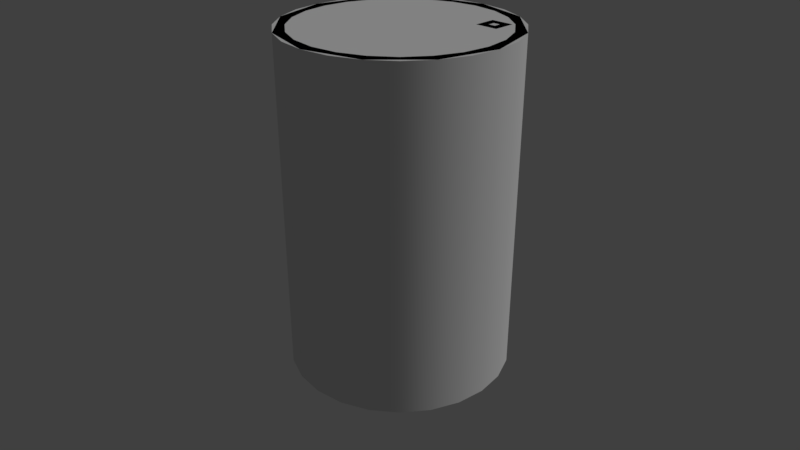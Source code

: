 # Source: SpeedyMS.blend  (saved by Blender 2.77.0; exported with 4.5.12 LTS)
import bpy
from mathutils import Matrix  # noqa: F401  (used for matrix-valued properties, if any)

bpy.ops.wm.read_factory_settings(use_empty=True)
scene = bpy.context.scene
scene.name = 'Scene'

# ---- collections
col_collection_1 = bpy.data.collections.new('Collection 1'); scene.collection.children.link(col_collection_1)

# ---- materials (node trees are filled in below, after node groups)
mat_masssimulatorsmall_material = bpy.data.materials.new('MassSimulatorSmall.material')
mat_masssimulatorsmall_material.alpha_threshold = 0.0
mat_masssimulatorsmall_material.use_transparent_shadow = False
mat_masssimulatorsmall_material.roughness = 0.5

# ---- material node trees

# ---- world
world_world = bpy.data.worlds.new('World'); scene.world = world_world
world_world.color = (0.05088, 0.05088, 0.05088)
world_world.use_sun_shadow = False
world_world.sun_shadow_jitter_overblur = 0.0
world_world.cycles.sampling_method = 'MANUAL'

# ---- cameras
cam_camera = bpy.data.cameras.new('Camera')
cam_camera.clip_end = 100.0
cam_camera.lens = 35.0
cam_camera.sensor_width = 32.0
cam_camera.sensor_height = 18.0
cam_camera.ortho_scale = 7.314
cam_camera.dof.focus_distance = 0.0
cam_camera.dof.aperture_fstop = 0.1

# ---- lights
light_lamp = bpy.data.lights.new('Lamp', 'SUN')
light_lamp.transmission_factor = 0.0
light_lamp.cutoff_distance = 30.0
light_lamp.angle = 0.1993
light_lamp.energy = 1.0
light_lamp.shadow_buffer_clip_start = 1.001
light_lamp.shadow_soft_size = 0.1
light_lamp.shadow_cascade_max_distance = 1000.0

# ---- meshes
me_collider_mesh = bpy.data.meshes.new('collider.mesh')
me_collider_mesh.from_pydata([(0.0, 0.5, -0.75), (0.0, 0.5, 0.75), (0.25, 0.433, -0.75), (0.25, 0.433, 0.75), (0.433, 0.25, -0.75), (0.433, 0.25, 0.75), (0.5, -2.186e-08, -0.75), (0.5, -2.186e-08, 0.75), (0.433, -0.25, -0.75), (0.433, -0.25, 0.75), (0.25, -0.433, -0.75), (0.25, -0.433, 0.75), (7.55e-08, -0.5, -0.75), (7.55e-08, -0.5, 0.75), (-0.25, -0.433, -0.75), (-0.25, -0.433, 0.75), (-0.433, -0.25, -0.75), (-0.433, -0.25, 0.75), (-0.5, -2.325e-07, -0.75), (-0.5, -2.325e-07, 0.75), (-0.433, 0.25, -0.75), (-0.433, 0.25, 0.75), (-0.25, 0.433, -0.75), (-0.25, 0.433, 0.75)], [], [(0, 1, 3, 2), (2, 3, 5, 4), (4, 5, 7, 6), (6, 7, 9, 8), (8, 9, 11, 10), (10, 11, 13, 12), (12, 13, 15, 14), (14, 15, 17, 16), (16, 17, 19, 18), (18, 19, 21, 20), (3, 1, 23, 21, 19, 17, 15, 13, 11, 9, 7, 5), (20, 21, 23, 22), (22, 23, 1, 0), (0, 2, 4, 6, 8, 10, 12, 14, 16, 18, 20, 22)])
_uv = me_collider_mesh.uv_layers.new(name='MassSimulatorSmall.collider.uv')
_uv.uv.foreach_set('vector', [0.9999, 0.0004757, 0.9997, 0.4832, 0.9164, 0.4832, 0.9166, 0.0004472, 0.9166, 0.0004472, 0.9164, 0.4832, 0.8331, 0.4832, 0.8333, 0.0004186, 0.8333, 0.0004186, 0.8331, 0.4832, 0.7498, 0.4831, 0.75, 0.0003901, 0.75, 0.0003901, 0.7498, 0.4831, 0.6665, 0.4831, 0.6667, 0.0003615, 0.6667, 0.0003615, 0.6665, 0.4831, 0.5832, 0.4831, 0.5834, 0.0003329, 0.5834, 0.0003329, 0.5832, 0.4831, 0.4999, 0.4831, 0.5001, 0.0003042, 0.5001, 0.0003042, 0.4999, 0.4831, 0.4166, 0.483, 0.4168, 0.0002755, 0.4168, 0.0002755, 0.4166, 0.483, 0.3333, 0.483, 0.3335, 0.0002468, 0.3335, 0.0002468, 0.3333, 0.483, 0.25, 0.483, 0.2502, 0.0002181, 0.2502, 0.0002181, 0.25, 0.483, 0.1667, 0.4829, 0.1669, 0.0001893, 0.4251, 0.7944, 0.3529, 0.7527, 0.3113, 0.6806, 0.3113, 0.5973, 0.3529, 0.5251, 0.4251, 0.4835, 0.5084, 0.4835, 0.5805, 0.5251, 0.6221, 0.5973, 0.6221, 0.6806, 0.5805, 0.7527, 0.5084, 0.7944, 0.1669, 0.0001893, 0.1667, 0.4829, 0.08343, 0.4829, 0.0836, 0.0001605, 0.0836, 0.0001605, 0.08343, 0.4829, 0.0001317, 0.4829, 0.0002986, 0.0001317, 0.1972, 0.4835, 0.2694, 0.5251, 0.311, 0.5973, 0.311, 0.6806, 0.2694, 0.7527, 0.1972, 0.7944, 0.1139, 0.7944, 0.04178, 0.7527, 0.0001317, 0.6806, 0.0001317, 0.5973, 0.04178, 0.5251, 0.1139, 0.4835])
me_collider_mesh.materials.append(mat_masssimulatorsmall_material)
me_collider_mesh.use_remesh_preserve_volume = False
me_collider_mesh.use_remesh_preserve_attributes = False
me_collider_mesh.use_mirror_vertex_groups = False
me_collider_mesh.update()
me_model_mesh = bpy.data.meshes.new('model.mesh')
me_model_mesh.from_pydata([(0.1618, 0.6037, 0.9375), (0.3125, 0.5413, -0.9375), (0.3125, 0.5413, 0.9375), (0.4419, 0.4419, 0.9375), (0.5413, 0.3125, 0.9375), (0.625, 6.24e-08, 0.9375), (0.6037, -0.1618, -0.9375), (0.5413, -0.3125, -0.9375), (0.5413, -0.3125, 0.9375), (0.4419, -0.4419, 0.9375), (0.3125, -0.5413, 0.9375), (0.1618, -0.6037, -0.9375), (2.437e-07, -0.625, -0.9375), (2.437e-07, -0.625, 0.9375), (-0.1618, -0.6037, -0.9375), (-0.3125, -0.5413, -0.9375), (-0.4419, -0.4419, 0.9375), (-0.5413, -0.3125, -0.9375), (-0.5413, -0.3125, 0.9375), (-0.6037, -0.1618, -0.9375), (-0.625, -2.754e-07, -0.9375), (-0.625, -2.754e-07, 0.9375), (-0.6037, 0.1618, -0.9375), (-0.4419, 0.4419, 0.9375), (-0.3125, 0.5413, 0.9375), (-0.1618, 0.6037, 0.9375), (0.1456, 0.5433, 0.9375), (-6.068e-10, 0.5625, 0.9375), (0.2812, 0.4871, 0.9375), (0.3977, 0.3977, 0.9375), (0.4871, 0.2812, 0.9375), (0.5433, 0.1456, 0.9375), (0.2813, -0.4871, 0.9375), (0.1456, -0.5433, 0.9375), (2.184e-07, -0.5625, 0.9375), (-0.1456, -0.5433, 0.9375), (-0.2812, -0.4871, 0.9375), (-0.5433, -0.1456, 0.9375), (-0.5625, -2.542e-07, 0.9375), (-0.3977, 0.3977, 0.9375), (-0.2813, 0.4871, 0.9375), (0.1456, 0.5433, 0.8125), (0.2812, 0.4871, 0.8125), (0.3977, 0.3977, 0.8125), (0.4871, -0.2812, 0.8125), (0.3977, -0.3977, 0.8125), (-0.1456, -0.5433, 0.8125), (-0.3977, -0.3977, 0.8125), (-0.5433, 0.1456, 0.8125), (-0.4871, 0.2812, 0.8125), (-0.2813, 0.4871, 0.8125), (-0.1456, 0.5433, 0.8125), (0.2812, 0.4871, -0.9375), (0.3977, 0.3977, -0.9375), (0.4871, -0.2812, -0.9375), (0.3977, -0.3977, -0.9375), (0.1456, -0.5433, -0.9375), (2.157e-07, -0.5625, -0.9375), (-0.1456, -0.5433, -0.9375), (-0.2812, -0.4871, -0.9375), (-0.5433, -0.1456, -0.9375), (-0.5625, -2.542e-07, -0.9375), (-0.3977, 0.3977, -0.9375), (-1.367e-08, 0.5625, -0.8125), (0.1456, 0.5433, -0.8125), (0.2812, 0.4871, -0.8125), (0.5433, -0.1456, -0.8125), (0.4871, -0.2812, -0.8125), (0.2813, -0.4871, -0.8125), (0.1456, -0.5433, -0.8125), (-0.4871, 0.2812, -0.8125), (-0.3977, 0.3977, -0.8125), (-0.2813, 0.4871, -0.8125), (-0.1456, 0.5433, -0.8125), (3.104e-10, 0.625, -0.9375), (0.1618, 0.6037, -0.9375), (3.104e-10, 0.625, 0.9375), (0.4419, 0.4419, -0.9375), (0.5413, 0.3125, -0.9375), (0.6037, 0.1618, -0.9375), (0.6037, 0.1618, 0.9375), (0.625, 6.24e-08, -0.9375), (0.6037, -0.1618, 0.9375), (0.4419, -0.4419, -0.9375), (0.3125, -0.5413, -0.9375), (0.1618, -0.6037, 0.9375), (-0.1618, -0.6037, 0.9375), (-0.3125, -0.5413, 0.9375), (-0.4419, -0.4419, -0.9375), (-0.6037, -0.1618, 0.9375), (-0.6037, 0.1618, 0.9375), (-0.5413, 0.3125, -0.9375), (-0.5413, 0.3125, 0.9375), (-0.4419, 0.4419, -0.9375), (-0.3125, 0.5413, -0.9375), (-0.1618, 0.6037, -0.9375), (0.5625, 4.976e-08, 0.9375), (0.5433, -0.1456, 0.9375), (0.4871, -0.2812, 0.9375), (0.3977, -0.3977, 0.9375), (-0.3977, -0.3977, 0.9375), (-0.4871, -0.2813, 0.9375), (-0.5433, 0.1456, 0.9375), (-0.4871, 0.2812, 0.9375), (-0.1456, 0.5433, 0.9375), (5.316e-09, 0.5625, 0.8125), (0.4871, 0.2812, 0.8125), (0.5433, 0.1456, 0.8125), (0.5625, 4.976e-08, 0.8125), (0.5433, -0.1456, 0.8125), (0.2813, -0.4871, 0.8125), (0.1456, -0.5433, 0.8125), (2.244e-07, -0.5625, 0.8125), (-0.2812, -0.4871, 0.8125), (-0.4871, -0.2813, 0.8125), (-0.5433, -0.1456, 0.8125), (-0.5625, -2.542e-07, 0.8125), (-0.3977, 0.3977, 0.8125), (-3.306e-09, 0.5625, -0.9375), (0.1456, 0.5433, -0.9375), (0.4871, 0.2812, -0.9375), (0.5433, 0.1456, -0.9375), (0.5625, 4.976e-08, -0.9375), (0.5433, -0.1456, -0.9375), (0.2813, -0.4871, -0.9375), (-0.3977, -0.3977, -0.9375), (-0.4871, -0.2813, -0.9375), (-0.5433, 0.1456, -0.9375), (-0.4871, 0.2812, -0.9375), (-0.2813, 0.4871, -0.9375), (-0.1456, 0.5433, -0.9375), (0.3977, 0.3977, -0.8125), (0.4871, 0.2812, -0.8125), (0.5433, 0.1456, -0.8125), (0.5625, 4.976e-08, -0.8125), (0.3977, -0.3977, -0.8125), (2.054e-07, -0.5625, -0.8125), (-0.1456, -0.5433, -0.8125), (-0.2812, -0.4871, -0.8125), (-0.3977, -0.3977, -0.8125), (-0.4871, -0.2813, -0.8125), (-0.5433, -0.1456, -0.8125), (-0.5625, -2.542e-07, -0.8125), (-0.5433, 0.1456, -0.8125), (0.2625, 0.2625, 0.8), (0.2625, 0.3875, 0.8), (0.2625, 0.3875, 0.9375), (0.3875, 0.2625, 0.8), (0.3875, 0.3875, 0.8), (0.3875, 0.3875, 0.9375), (0.3063, 0.3063, 0.9375), (0.3063, 0.3438, 0.9375), (0.3438, 0.3438, 0.9375), (0.3438, 0.3063, 0.9375), (0.2625, 0.2625, 0.9375), (0.3875, 0.2625, 0.9375), (0.3063, 0.3063, 0.9125), (0.3063, 0.3438, 0.9125), (0.3438, 0.3438, 0.9125), (0.3438, 0.3063, 0.9125)], [], [(74, 76, 0, 75), (75, 0, 2, 1), (1, 2, 3, 77), (77, 3, 4, 78), (78, 4, 80, 79), (79, 80, 5, 81), (81, 5, 82, 6), (6, 82, 8, 7), (7, 8, 9, 83), (83, 9, 10, 84), (84, 10, 85, 11), (11, 85, 13, 12), (12, 13, 86, 14), (14, 86, 87, 15), (15, 87, 16, 88), (88, 16, 18, 17), (17, 18, 89, 19), (19, 89, 21, 20), (20, 21, 90, 22), (22, 90, 92, 91), (91, 92, 23, 93), (93, 23, 24, 94), (2, 0, 26, 28), (94, 24, 25, 95), (95, 25, 76, 74), (78, 79, 121, 120), (98, 97, 109, 44), (82, 5, 96, 97), (13, 85, 33, 34), (89, 18, 101, 37), (24, 23, 39, 40), (80, 4, 30, 31), (10, 9, 99, 32), (16, 87, 36, 100), (92, 90, 102, 103), (3, 2, 28, 29), (8, 82, 97, 98), (0, 76, 27, 26), (86, 13, 34, 35), (21, 89, 37, 38), (25, 24, 40, 104), (5, 80, 31, 96), (85, 10, 32, 33), (18, 16, 100, 101), (23, 92, 103, 39), (4, 3, 29, 30), (9, 8, 98, 99), (87, 86, 35, 36), (90, 21, 38, 102), (76, 25, 104, 27), (41, 105, 51, 50, 117, 49, 48, 116, 115, 114, 47, 113, 46, 112, 111, 110, 45, 44, 109, 108, 107, 106, 43, 42), (104, 40, 50, 51), (26, 27, 105, 41), (101, 100, 47, 114), (99, 98, 44, 45), (27, 104, 51, 105), (28, 26, 41, 42), (37, 101, 114, 115), (32, 99, 45, 110), (29, 28, 42, 43), (38, 37, 115, 116), (33, 32, 110, 111), (30, 29, 43, 106), (102, 38, 116, 48), (34, 33, 111, 112), (31, 30, 106, 107), (103, 102, 48, 49), (35, 34, 112, 46), (96, 31, 107, 108), (39, 103, 49, 117), (36, 35, 46, 113), (97, 96, 108, 109), (40, 39, 117, 50), (100, 36, 113, 47), (129, 130, 73, 72), (83, 84, 124, 55), (15, 88, 125, 59), (22, 91, 128, 127), (1, 77, 53, 52), (6, 7, 54, 123), (74, 75, 119, 118), (12, 14, 58, 57), (19, 20, 61, 60), (94, 95, 130, 129), (79, 81, 122, 121), (84, 11, 56, 124), (88, 17, 126, 125), (91, 93, 62, 128), (77, 78, 120, 53), (7, 83, 55, 54), (14, 15, 59, 58), (20, 22, 127, 61), (95, 74, 118, 130), (75, 1, 52, 119), (81, 6, 123, 122), (11, 12, 57, 56), (17, 19, 60, 126), (93, 94, 129, 62), (63, 64, 65, 131, 132, 133, 134, 66, 67, 135, 68, 69, 136, 137, 138, 139, 140, 141, 142, 143, 70, 71, 72, 73), (118, 119, 64, 63), (125, 126, 140, 139), (54, 55, 135, 67), (130, 118, 63, 73), (119, 52, 65, 64), (126, 60, 141, 140), (55, 124, 68, 135), (52, 53, 131, 65), (60, 61, 142, 141), (124, 56, 69, 68), (53, 120, 132, 131), (61, 127, 143, 142), (56, 57, 136, 69), (120, 121, 133, 132), (127, 128, 70, 143), (57, 58, 137, 136), (121, 122, 134, 133), (128, 62, 71, 70), (58, 59, 138, 137), (122, 123, 66, 134), (62, 129, 72, 71), (59, 125, 139, 138), (123, 54, 67, 66), (154, 146, 145, 144), (146, 149, 148, 145), (149, 155, 147, 148), (155, 154, 144, 147), (151, 150, 156, 157), (150, 151, 146, 154), (151, 152, 149, 146), (152, 153, 155, 149), (153, 150, 154, 155), (159, 158, 157, 156), (150, 153, 159, 156), (152, 151, 157, 158), (153, 152, 158, 159)])
me_model_mesh.polygons.foreach_set('use_smooth', [1, 1, 1, 1, 1, 1, 1, 1, 1, 1, 1, 1, 1, 1, 1, 1, 1, 1, 1, 1, 1, 1, 1, 1, 1, 1, 1, 1, 1, 1, 1, 1, 1, 1, 1, 1, 1, 1, 1, 1, 1, 1, 1, 1, 1, 1, 1, 1, 1, 1, 1, 1, 1, 1, 1, 1, 1, 1, 1, 1, 1, 1, 1, 1, 1, 1, 1, 1, 1, 1, 1, 1, 1, 1, 1, 1, 1, 1, 1, 1, 1, 1, 1, 1, 1, 1, 1, 1, 1, 1, 1, 1, 1, 1, 1, 1, 1, 1, 1, 1, 1, 1, 1, 1, 1, 1, 1, 1, 1, 1, 1, 1, 1, 1, 1, 1, 1, 1, 1, 1, 1, 1, 0, 0, 0, 0, 0, 0, 0, 0, 0, 0, 0, 0, 0])
_k = set([(0, 2), (0, 76), (1, 75), (1, 77), (2, 3), (3, 4), (4, 80), (5, 80), (5, 82), (6, 7), (6, 81), (7, 83), (8, 9), (8, 82), (9, 10), (10, 85), (11, 12), (11, 84), (12, 14), (13, 85), (13, 86), (14, 15), (15, 88), (16, 18), (16, 87), (17, 19), (17, 88), (18, 89), (19, 20), (20, 22), (21, 89), (21, 90), (22, 91), (23, 24), (23, 92), (24, 25), (25, 76), (26, 27), (26, 28), (27, 104), (28, 29), (29, 30), (30, 31), (31, 96), (32, 33), (32, 99), (33, 34), (34, 35), (35, 36), (36, 100), (37, 38), (37, 101), (38, 102), (39, 40), (39, 103), (40, 104), (41, 42), (41, 105), (42, 43), (43, 106), (44, 45), (44, 109), (45, 110), (46, 112), (46, 113), (47, 113), (47, 114), (48, 49), (48, 116), (49, 117), (50, 51), (50, 117), (51, 105), (52, 53), (52, 119), (53, 120), (54, 55), (54, 123), (55, 124), (56, 57), (56, 124), (57, 58), (58, 59), (59, 125), (60, 61), (60, 126), (61, 127), (62, 128), (62, 129), (63, 64), (63, 73), (64, 65), (65, 131), (66, 67), (66, 134), (67, 135), (68, 69), (68, 135), (69, 136), (70, 71), (70, 143), (71, 72), (72, 73), (74, 75), (74, 95), (77, 78), (78, 79), (79, 81), (83, 84), (86, 87), (90, 92), (91, 93), (93, 94), (94, 95), (96, 97), (97, 98), (98, 99), (100, 101), (102, 103), (106, 107), (107, 108), (108, 109), (110, 111), (111, 112), (114, 115), (115, 116), (118, 119), (118, 130), (120, 121), (121, 122), (122, 123), (125, 126), (127, 128), (129, 130), (131, 132), (132, 133), (133, 134), (136, 137), (137, 138), (138, 139), (139, 140), (140, 141), (141, 142), (142, 143)])
me_model_mesh.attributes.new('sharp_edge', 'BOOLEAN', 'EDGE').data.foreach_set('value', [ (min(e.vertices), max(e.vertices)) in _k for e in me_model_mesh.edges])
_uv = me_model_mesh.uv_layers.new(name='MassSimulatorSmall.uv')
_uv.uv.foreach_set('vector', [0.05469, 0.007812, 0.5254, 0.007812, 0.5254, 0.04883, 0.05469, 0.04883, 0.05469, 0.04883, 0.5254, 0.04883, 0.5254, 0.08984, 0.05469, 0.08984, 0.05469, 0.08984, 0.5254, 0.08984, 0.5254, 0.1309, 0.05469, 0.1309, 0.05469, 0.1309, 0.5254, 0.1309, 0.5254, 0.1719, 0.05469, 0.1719, 0.05469, 0.1719, 0.5254, 0.1719, 0.5254, 0.2129, 0.05469, 0.2129, 0.05469, 0.2129, 0.5254, 0.2129, 0.5254, 0.2539, 0.05469, 0.2539, 0.05469, 0.2539, 0.5254, 0.2539, 0.5254, 0.2949, 0.05469, 0.2949, 0.05469, 0.2949, 0.5254, 0.2949, 0.5254, 0.3359, 0.05469, 0.3359, 0.05469, 0.3359, 0.5254, 0.3359, 0.5254, 0.377, 0.05469, 0.377, 0.05469, 0.377, 0.5254, 0.377, 0.5254, 0.418, 0.05469, 0.418, 0.05469, 0.418, 0.5254, 0.418, 0.5254, 0.459, 0.05469, 0.459, 0.05469, 0.459, 0.5254, 0.459, 0.5254, 0.5, 0.05469, 0.5, 0.05469, 0.5, 0.5254, 0.5, 0.5254, 0.541, 0.05469, 0.541, 0.05469, 0.541, 0.5254, 0.541, 0.5254, 0.582, 0.05469, 0.582, 0.05469, 0.582, 0.5254, 0.582, 0.5254, 0.623, 0.05469, 0.623, 0.05469, 0.623, 0.5254, 0.623, 0.5254, 0.6641, 0.05469, 0.6641, 0.05469, 0.6641, 0.5254, 0.6641, 0.5254, 0.7051, 0.05469, 0.7051, 0.05469, 0.7051, 0.5254, 0.7051, 0.5254, 0.7461, 0.05469, 0.7461, 0.05469, 0.7461, 0.5254, 0.7461, 0.5254, 0.7871, 0.05469, 0.7871, 0.05469, 0.7871, 0.5254, 0.7871, 0.5254, 0.8281, 0.05469, 0.8281, 0.05469, 0.8281, 0.5254, 0.8281, 0.5254, 0.8691, 0.05469, 0.8691, 0.05469, 0.8691, 0.5254, 0.8691, 0.5254, 0.9102, 0.05469, 0.9102, 0.5254, 0.08984, 0.5254, 0.04883, 0.541, 0.05078, 0.541, 0.08789, 0.05469, 0.9102, 0.5254, 0.9102, 0.5254, 0.9512, 0.05469, 0.9512, 0.05469, 0.9512, 0.5254, 0.9512, 0.5254, 0.9922, 0.05469, 0.9922, 0.05469, 0.1719, 0.05469, 0.2129, 0.03906, 0.2109, 0.03906, 0.1738, 0.541, 0.334, 0.541, 0.2969, 0.5723, 0.2969, 0.5723, 0.334, 0.5254, 0.2949, 0.5254, 0.2539, 0.541, 0.2559, 0.541, 0.293, 0.5254, 0.5, 0.5254, 0.459, 0.541, 0.4609, 0.541, 0.498, 0.5254, 0.7051, 0.5254, 0.6641, 0.541, 0.666, 0.541, 0.7031, 0.5254, 0.9102, 0.5254, 0.8691, 0.541, 0.8711, 0.541, 0.9082, 0.5254, 0.2129, 0.5254, 0.1719, 0.541, 0.1738, 0.541, 0.2109, 0.5254, 0.418, 0.5254, 0.377, 0.541, 0.3789, 0.541, 0.416, 0.5254, 0.623, 0.5254, 0.582, 0.541, 0.584, 0.541, 0.6211, 0.5254, 0.8281, 0.5254, 0.7871, 0.541, 0.7891, 0.541, 0.8262, 0.5254, 0.1309, 0.5254, 0.08984, 0.541, 0.0918, 0.541, 0.1289, 0.5254, 0.3359, 0.5254, 0.2949, 0.541, 0.2969, 0.541, 0.334, 0.5254, 0.04883, 0.5254, 0.007812, 0.541, 0.009766, 0.541, 0.04688, 0.5254, 0.541, 0.5254, 0.5, 0.541, 0.502, 0.541, 0.5391, 0.5254, 0.7461, 0.5254, 0.7051, 0.541, 0.707, 0.541, 0.7441, 0.5254, 0.9512, 0.5254, 0.9102, 0.541, 0.9121, 0.541, 0.9492, 0.5254, 0.2539, 0.5254, 0.2129, 0.541, 0.2148, 0.541, 0.252, 0.5254, 0.459, 0.5254, 0.418, 0.541, 0.4199, 0.541, 0.457, 0.5254, 0.6641, 0.5254, 0.623, 0.541, 0.625, 0.541, 0.6621, 0.5254, 0.8691, 0.5254, 0.8281, 0.541, 0.8301, 0.541, 0.8672, 0.5254, 0.1719, 0.5254, 0.1309, 0.541, 0.1328, 0.541, 0.1699, 0.5254, 0.377, 0.5254, 0.3359, 0.541, 0.3379, 0.541, 0.375, 0.5254, 0.582, 0.5254, 0.541, 0.541, 0.543, 0.541, 0.5801, 0.5254, 0.7871, 0.5254, 0.7461, 0.541, 0.748, 0.541, 0.7852, 0.5254, 0.9922, 0.5254, 0.9512, 0.541, 0.9531, 0.541, 0.9902, 0.7979, 0.9824, 0.7656, 0.9639, 0.7393, 0.9375, 0.7207, 0.9053, 0.7109, 0.8701, 0.7109, 0.833, 0.7207, 0.7979, 0.7393, 0.7656, 0.7656, 0.7393, 0.7979, 0.7207, 0.833, 0.7109, 0.8701, 0.7109, 0.9053, 0.7207, 0.9375, 0.7393, 0.9639, 0.7656, 0.9824, 0.7979, 0.9922, 0.833, 0.9922, 0.8701, 0.9824, 0.9053, 0.9639, 0.9375, 0.9375, 0.9639, 0.9053, 0.9824, 0.8701, 0.9922, 0.833, 0.9922, 0.541, 0.9492, 0.541, 0.9121, 0.5723, 0.9121, 0.5723, 0.9492, 0.541, 0.04688, 0.541, 0.009766, 0.5723, 0.009766, 0.5723, 0.04688, 0.541, 0.6621, 0.541, 0.625, 0.5723, 0.625, 0.5723, 0.6621, 0.541, 0.375, 0.541, 0.3379, 0.5723, 0.3379, 0.5723, 0.375, 0.541, 0.9902, 0.541, 0.9531, 0.5723, 0.9531, 0.5723, 0.9902, 0.541, 0.08789, 0.541, 0.05078, 0.5723, 0.05078, 0.5723, 0.08789, 0.541, 0.7031, 0.541, 0.666, 0.5723, 0.666, 0.5723, 0.7031, 0.541, 0.416, 0.541, 0.3789, 0.5723, 0.3789, 0.5723, 0.416, 0.541, 0.1289, 0.541, 0.0918, 0.5723, 0.0918, 0.5723, 0.1289, 0.541, 0.7441, 0.541, 0.707, 0.5723, 0.707, 0.5723, 0.7441, 0.541, 0.457, 0.541, 0.4199, 0.5723, 0.4199, 0.5723, 0.457, 0.541, 0.1699, 0.541, 0.1328, 0.5723, 0.1328, 0.5723, 0.1699, 0.541, 0.7852, 0.541, 0.748, 0.5723, 0.748, 0.5723, 0.7852, 0.541, 0.498, 0.541, 0.4609, 0.5723, 0.4609, 0.5723, 0.498, 0.541, 0.2109, 0.541, 0.1738, 0.5723, 0.1738, 0.5723, 0.2109, 0.541, 0.8262, 0.541, 0.7891, 0.5723, 0.7891, 0.5723, 0.8262, 0.541, 0.5391, 0.541, 0.502, 0.5723, 0.502, 0.5723, 0.5391, 0.541, 0.252, 0.541, 0.2148, 0.5723, 0.2148, 0.5723, 0.252, 0.541, 0.8672, 0.541, 0.8301, 0.5723, 0.8301, 0.5723, 0.8672, 0.541, 0.5801, 0.541, 0.543, 0.5723, 0.543, 0.5723, 0.5801, 0.541, 0.293, 0.541, 0.2559, 0.5723, 0.2559, 0.5723, 0.293, 0.541, 0.9082, 0.541, 0.8711, 0.5723, 0.8711, 0.5723, 0.9082, 0.541, 0.6211, 0.541, 0.584, 0.5723, 0.584, 0.5723, 0.6211, 0.03906, 0.9121, 0.03906, 0.9492, 0.007812, 0.9492, 0.007812, 0.9121, 0.05469, 0.377, 0.05469, 0.418, 0.03906, 0.416, 0.03906, 0.3789, 0.05469, 0.582, 0.05469, 0.623, 0.03906, 0.6211, 0.03906, 0.584, 0.05469, 0.7871, 0.05469, 0.8281, 0.03906, 0.8262, 0.03906, 0.7891, 0.05469, 0.08984, 0.05469, 0.1309, 0.03906, 0.1289, 0.03906, 0.0918, 0.05469, 0.2949, 0.05469, 0.3359, 0.03906, 0.334, 0.03906, 0.2969, 0.05469, 0.007812, 0.05469, 0.04883, 0.03906, 0.04688, 0.03906, 0.009766, 0.05469, 0.5, 0.05469, 0.541, 0.03906, 0.5391, 0.03906, 0.502, 0.05469, 0.7051, 0.05469, 0.7461, 0.03906, 0.7441, 0.03906, 0.707, 0.05469, 0.9102, 0.05469, 0.9512, 0.03906, 0.9492, 0.03906, 0.9121, 0.05469, 0.2129, 0.05469, 0.2539, 0.03906, 0.252, 0.03906, 0.2148, 0.05469, 0.418, 0.05469, 0.459, 0.03906, 0.457, 0.03906, 0.4199, 0.05469, 0.623, 0.05469, 0.6641, 0.03906, 0.6621, 0.03906, 0.625, 0.05469, 0.8281, 0.05469, 0.8691, 0.03906, 0.8672, 0.03906, 0.8301, 0.05469, 0.1309, 0.05469, 0.1719, 0.03906, 0.1699, 0.03906, 0.1328, 0.05469, 0.3359, 0.05469, 0.377, 0.03906, 0.375, 0.03906, 0.3379, 0.05469, 0.541, 0.05469, 0.582, 0.03906, 0.5801, 0.03906, 0.543, 0.05469, 0.7461, 0.05469, 0.7871, 0.03906, 0.7852, 0.03906, 0.748, 0.05469, 0.9512, 0.05469, 0.9922, 0.03906, 0.9902, 0.03906, 0.9531, 0.05469, 0.04883, 0.05469, 0.08984, 0.03906, 0.08789, 0.03906, 0.05078, 0.05469, 0.2539, 0.05469, 0.2949, 0.03906, 0.293, 0.03906, 0.2559, 0.05469, 0.459, 0.05469, 0.5, 0.03906, 0.498, 0.03906, 0.4609, 0.05469, 0.6641, 0.05469, 0.7051, 0.03906, 0.7031, 0.03906, 0.666, 0.05469, 0.8691, 0.05469, 0.9102, 0.03906, 0.9082, 0.03906, 0.8711, 0.8701, 0.4219, 0.9053, 0.4316, 0.9375, 0.4502, 0.9639, 0.4766, 0.9824, 0.5088, 0.9922, 0.5439, 0.9922, 0.5811, 0.9824, 0.6162, 0.9639, 0.6484, 0.9375, 0.6748, 0.9053, 0.6934, 0.8701, 0.7031, 0.833, 0.7031, 0.7979, 0.6934, 0.7656, 0.6748, 0.7393, 0.6484, 0.7207, 0.6162, 0.7109, 0.5811, 0.7109, 0.5439, 0.7207, 0.5088, 0.7393, 0.4766, 0.7656, 0.4502, 0.7979, 0.4316, 0.833, 0.4219, 0.03906, 0.009766, 0.03906, 0.04688, 0.007812, 0.04688, 0.007812, 0.009766, 0.03906, 0.625, 0.03906, 0.6621, 0.007812, 0.6621, 0.007812, 0.625, 0.03906, 0.3379, 0.03906, 0.375, 0.007812, 0.375, 0.007812, 0.3379, 0.03906, 0.9531, 0.03906, 0.9902, 0.007812, 0.9902, 0.007812, 0.9531, 0.03906, 0.05078, 0.03906, 0.08789, 0.007812, 0.08789, 0.007812, 0.05078, 0.03906, 0.666, 0.03906, 0.7031, 0.007812, 0.7031, 0.007812, 0.666, 0.03906, 0.3789, 0.03906, 0.416, 0.007812, 0.416, 0.007812, 0.3789, 0.03906, 0.0918, 0.03906, 0.1289, 0.007812, 0.1289, 0.007812, 0.0918, 0.03906, 0.707, 0.03906, 0.7441, 0.007812, 0.7441, 0.007812, 0.707, 0.03906, 0.4199, 0.03906, 0.457, 0.007812, 0.457, 0.007812, 0.4199, 0.03906, 0.1328, 0.03906, 0.1699, 0.007812, 0.1699, 0.007812, 0.1328, 0.03906, 0.748, 0.03906, 0.7852, 0.007812, 0.7852, 0.007812, 0.748, 0.03906, 0.4609, 0.03906, 0.498, 0.007812, 0.498, 0.007812, 0.4609, 0.03906, 0.1738, 0.03906, 0.2109, 0.007812, 0.2109, 0.007812, 0.1738, 0.03906, 0.7891, 0.03906, 0.8262, 0.007812, 0.8262, 0.007812, 0.7891, 0.03906, 0.502, 0.03906, 0.5391, 0.007812, 0.5391, 0.007812, 0.502, 0.03906, 0.2148, 0.03906, 0.252, 0.007812, 0.252, 0.007812, 0.2148, 0.03906, 0.8301, 0.03906, 0.8672, 0.007812, 0.8672, 0.007812, 0.8301, 0.03906, 0.543, 0.03906, 0.5801, 0.007812, 0.5801, 0.007812, 0.543, 0.03906, 0.2559, 0.03906, 0.293, 0.007812, 0.293, 0.007812, 0.2559, 0.03906, 0.8711, 0.03906, 0.9082, 0.007812, 0.9082, 0.007812, 0.8711, 0.03906, 0.584, 0.03906, 0.6211, 0.007812, 0.6211, 0.007812, 0.584, 0.03906, 0.2969, 0.03906, 0.334, 0.007812, 0.334, 0.007812, 0.2969, 0.0, 0.0, 0.0, 0.0, 0.0, 0.0, 0.0, 0.0, 0.0, 0.0, 0.0, 0.0, 0.0, 0.0, 0.0, 0.0, 0.0, 0.0, 0.0, 0.0, 0.0, 0.0, 0.0, 0.0, 0.0, 0.0, 0.0, 0.0, 0.0, 0.0, 0.0, 0.0, 0.0, 0.0, 0.0, 0.0, 0.0, 0.0, 0.0, 0.0, 0.0, 0.0, 0.0, 0.0, 0.0, 0.0, 0.0, 0.0, 0.0, 0.0, 0.0, 0.0, 0.0, 0.0, 0.0, 0.0, 0.0, 0.0, 0.0, 0.0, 0.0, 0.0, 0.0, 0.0, 0.0, 0.0, 0.0, 0.0, 0.0, 0.0, 0.0, 0.0, 0.0, 0.0, 0.0, 0.0, 0.0, 0.0, 0.0, 0.0, 0.0, 0.0, 0.0, 0.0, 0.0, 0.0, 0.0, 0.0, 0.0, 0.0, 0.0, 0.0, 0.0, 0.0, 0.0, 0.0, 0.0, 0.0, 0.0, 0.0, 0.0, 0.0, 0.0, 0.0])
me_model_mesh.materials.append(mat_masssimulatorsmall_material)
me_model_mesh.use_remesh_preserve_volume = False
me_model_mesh.use_remesh_preserve_attributes = False
me_model_mesh.use_mirror_vertex_groups = False
me_model_mesh.update()

# ---- objects
ob_masssimulatorsmall = bpy.data.objects.new('MassSimulatorSmall', None)
ob_collider = bpy.data.objects.new('collider', me_collider_mesh)
ob_model = bpy.data.objects.new('model', me_model_mesh)
ob_lamp = bpy.data.objects.new('Lamp', light_lamp)
ob_camera = bpy.data.objects.new('Camera', cam_camera)

# ---- transforms, parenting, visibility, modifiers, constraints
ob_masssimulatorsmall.location = (0.0, 0.0, 0.0)
ob_masssimulatorsmall.empty_image_offset = (0.0, 0.0)
ob_masssimulatorsmall.lineart.crease_threshold = 0.0
ob_collider.parent = ob_masssimulatorsmall
ob_collider.location = (0.0, 0.0, 0.0)
ob_collider.scale = (1.25, 1.25, 1.25)
ob_collider.hide_viewport = True
ob_collider.lineart.crease_threshold = 0.0
ob_model.parent = ob_masssimulatorsmall
ob_model.location = (0.0, 0.0, 0.0)
ob_model.lineart.crease_threshold = 0.0
_m = ob_model.modifiers.new('EdgeSplit', 'EDGE_SPLIT')
_m.use_edge_angle = False
ob_lamp.location = (5.0, 5.0, 5.0)
ob_lamp.rotation_euler = (0.0, 0.7854, 0.7854)
ob_lamp.lock_rotations_4d = False
ob_lamp.empty_display_type = 'ARROWS'
ob_lamp.color = (0.0, 0.0, 0.0, 0.0)
ob_lamp.lineart.crease_threshold = 0.0
ob_camera.location = (3.0, -3.0, 2.0)
ob_camera.rotation_euler = (1.1, 0.0, 0.7854)
ob_camera.lock_rotations_4d = False
ob_camera.empty_display_type = 'ARROWS'
ob_camera.color = (0.0, 0.0, 0.0, 0.0)
ob_camera.display_type = 'WIRE'
ob_camera.lineart.crease_threshold = 0.0
cam_camera.dof.focus_object = ob_model

# ---- collection membership
col_collection_1.objects.link(ob_masssimulatorsmall)
col_collection_1.objects.link(ob_collider)
col_collection_1.objects.link(ob_model)
col_collection_1.objects.link(ob_lamp)
col_collection_1.objects.link(ob_camera)

# ---- scene / render settings (as saved in the file)
scene.camera = ob_camera
scene.frame_start = 1; scene.frame_end = 250; scene.frame_set(1)
scene.render.engine = 'BLENDER_EEVEE_NEXT'
scene.render.resolution_percentage = 50
scene.render.dither_intensity = 0.0
scene.cycles.use_denoising = False
scene.cycles.samples = 128
scene.cycles.sampling_pattern = 'TABULATED_SOBOL'
scene.cycles.light_sampling_threshold = 0.0
scene.cycles.use_adaptive_sampling = False
scene.cycles.use_light_tree = False
scene.cycles.blur_glossy = 0.0
scene.cycles.sample_clamp_indirect = 0.0
scene.view_settings.view_transform = 'Standard'
bpy.context.view_layer.update()
